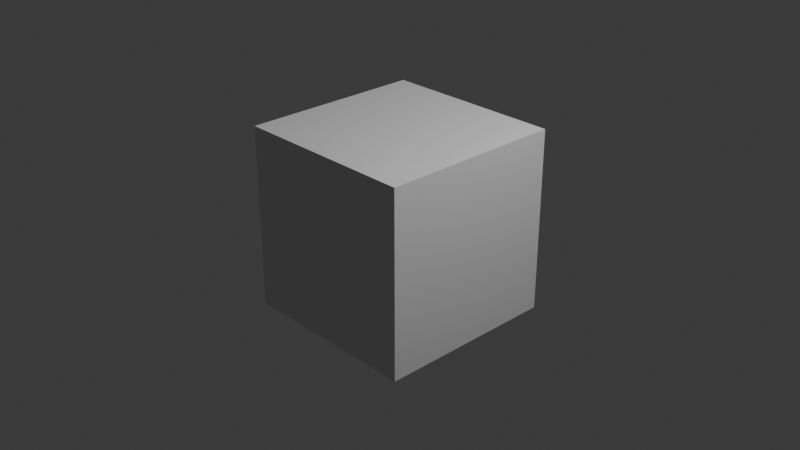# Source: default_cube.blend  (saved by Blender 5.0.119; exported with 4.5.12 LTS)
import bpy
from mathutils import Matrix  # noqa: F401  (used for matrix-valued properties, if any)

bpy.ops.wm.read_factory_settings(use_empty=True)
scene = bpy.context.scene
scene.name = 'Scene'

# ---- world
world_world = bpy.data.worlds.new('World'); scene.world = world_world
world_world.use_nodes = True; world_world.node_tree.nodes.clear()
_N = world_world.node_tree.nodes; _L = world_world.node_tree.links
n0 = _N.new('ShaderNodeOutputWorld'); n0.name = 'World Output'; n0.location = (200, 100)
n1 = _N.new('ShaderNodeBackground'); n1.name = 'Background'; n1.location = (-200, 100)
n1.inputs[0].default_value = (0.05088, 0.05088, 0.05088, 1.0)
_L.new(n1.outputs[0], n0.inputs[0])
n0.is_active_output = True
world_world.color = (0.05088, 0.05088, 0.05088)
world_world.sun_shadow_jitter_overblur = 0.0

# ---- cameras
cam_camera = bpy.data.cameras.new('Camera')

# ---- lights
light_point = bpy.data.lights.new('Point', 'POINT')
light_point.energy = 1000.0

# ---- meshes
me_cube = bpy.data.meshes.new('Cube')
me_cube.from_pydata([(-1.0, -1.0, -1.0), (-1.0, -1.0, 1.0), (-1.0, 1.0, -1.0), (-1.0, 1.0, 1.0), (1.0, -1.0, -1.0), (1.0, -1.0, 1.0), (1.0, 1.0, -1.0), (1.0, 1.0, 1.0)], [], [(0, 1, 3, 2), (2, 3, 7, 6), (6, 7, 5, 4), (4, 5, 1, 0), (2, 6, 4, 0), (7, 3, 1, 5)])
_uv = me_cube.uv_layers.new(name='UVMap')
_uv.uv.foreach_set('vector', [0.375, 0.0, 0.625, 0.0, 0.625, 0.25, 0.375, 0.25, 0.375, 0.25, 0.625, 0.25, 0.625, 0.5, 0.375, 0.5, 0.375, 0.5, 0.625, 0.5, 0.625, 0.75, 0.375, 0.75, 0.375, 0.75, 0.625, 0.75, 0.625, 1.0, 0.375, 1.0, 0.125, 0.5, 0.375, 0.5, 0.375, 0.75, 0.125, 0.75, 0.625, 0.5, 0.875, 0.5, 0.875, 0.75, 0.625, 0.75])
me_cube.update()

# ---- objects
ob_cube = bpy.data.objects.new('Cube', me_cube)
ob_camera = bpy.data.objects.new('Camera', cam_camera)
ob_light = bpy.data.objects.new('Light', light_point)

# ---- transforms, parenting, visibility, modifiers, constraints
ob_cube.location = (0.0, 0.0, 0.0)
ob_camera.location = (7.359, -6.926, 4.958)
ob_camera.rotation_euler = (1.11, 0.0, 0.8151)
ob_light.location = (4.076, 1.006, 5.904)

# ---- collection membership
scene.collection.objects.link(ob_cube)
scene.collection.objects.link(ob_camera)
scene.collection.objects.link(ob_light)

# ---- scene / render settings (as saved in the file)
scene.camera = ob_camera
scene.frame_start = 1; scene.frame_end = 250; scene.frame_set(1)
scene.render.engine = 'BLENDER_EEVEE_NEXT'
scene.render.bake_bias = 0.0
scene.render.bake_samples = 0
scene.cycles.sampling_pattern = 'TABULATED_SOBOL'
scene.eevee.use_volume_custom_range = False
bpy.context.view_layer.update()
